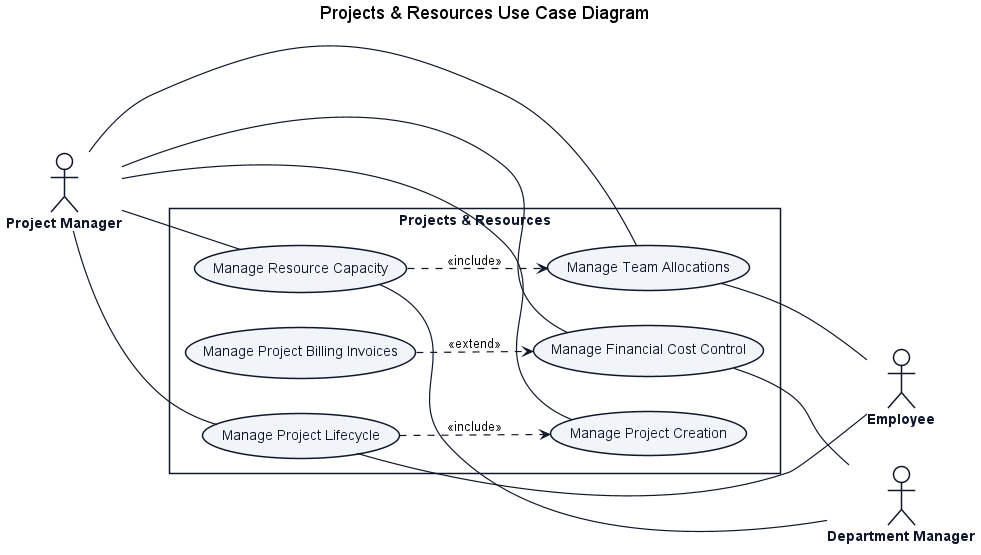

The diagram above was rendered by PlantUML. Its source (embedded in the PNG):
@startuml
title Projects & Resources Use Case Diagram

left to right direction
skinparam shadowing false
skinparam packageStyle rectangle
skinparam actorStyle stickman

skinparam ActorBorderColor #0f172a
skinparam ActorBackgroundColor #ffffff
skinparam ActorFontColor #0f172a
skinparam ActorFontStyle bold

skinparam RectangleBorderColor #0f172a
skinparam RectangleBackgroundColor #ffffff
skinparam RectangleFontColor #0f172a
skinparam RectangleFontStyle bold

skinparam ArrowColor #0f172a
skinparam ArrowThickness 1.2

skinparam usecase {
    BackgroundColor #f1f5f9
    BorderColor #0f172a
    FontColor #0f172a
    FontStyle normal
}


actor "Project Manager" as PM

rectangle "Projects & Resources" {
    usecase "Manage Project Lifecycle" as UC_Proj
    usecase "Manage Project Creation" as UC_Create
    usecase "Manage Resource Capacity" as UC_Res
    usecase "Manage Team Allocations" as UC_Alloc
    usecase "Manage Financial Cost Control" as UC_Cost
    usecase "Manage Project Billing Invoices" as UC_Inv
}

actor "Department Manager" as DM
actor "Employee" as Emp

UC_Proj ..> UC_Create : <<include>>
UC_Res ..> UC_Alloc : <<include>>
UC_Inv ..> UC_Cost : <<extend>>

PM -- UC_Proj
PM -- UC_Create
PM -- UC_Res
PM -- UC_Alloc
PM -- UC_Cost

UC_Res -- DM
UC_Cost -- DM

UC_Proj -- Emp
UC_Alloc -- Emp
@enduml